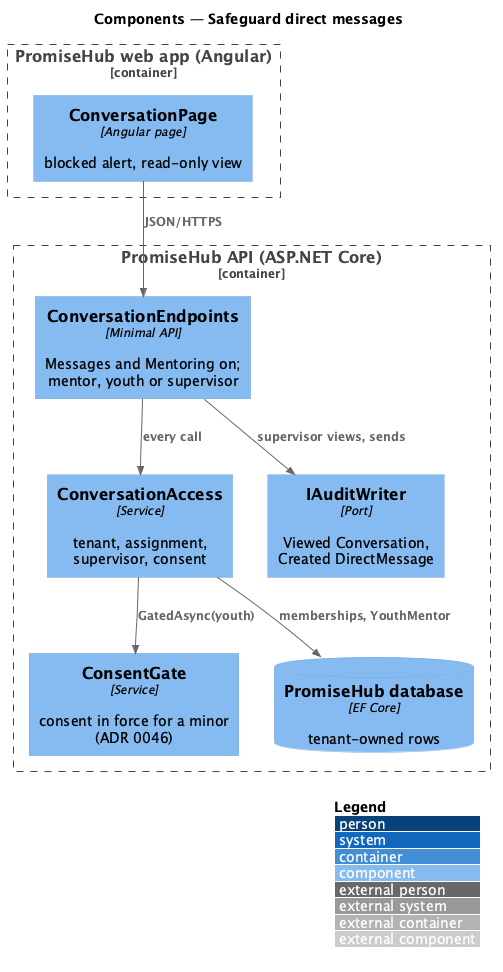

The diagram above was rendered by PlantUML. Its source (embedded in the PNG):
@startuml
!include <C4/C4_Component>
LAYOUT_WITH_LEGEND()
title Components — Safeguard direct messages
Container_Boundary(web, "PromiseHub web app (Angular)") {
  Component(page, "ConversationPage", "Angular page", "blocked alert, read-only view")
}
Container_Boundary(api, "PromiseHub API (ASP.NET Core)") {
  Component(ep, "ConversationEndpoints", "Minimal API", "Messages and Mentoring on; mentor, youth or supervisor")
  Component(acc, "ConversationAccess", "Service", "tenant, assignment, supervisor, consent")
  Component(gate, "ConsentGate", "Service", "consent in force for a minor (ADR 0046)")
  Component(audit, "IAuditWriter", "Port", "Viewed Conversation, Created DirectMessage")
  ComponentDb(db, "PromiseHub database", "EF Core", "tenant-owned rows")
}
Rel(page, ep, "JSON/HTTPS")
Rel(ep, acc, "every call")
Rel(acc, gate, "GatedAsync(youth)")
Rel(acc, db, "memberships, YouthMentor")
Rel(ep, audit, "supervisor views, sends")
@enduml